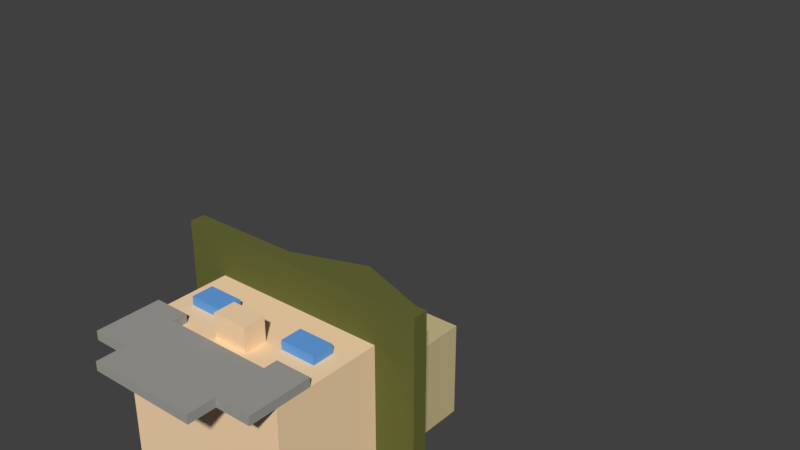 # Source: ranger-character4.blend  (saved by Blender 2.77.0; exported with 4.5.12 LTS)
import bpy
from mathutils import Matrix  # noqa: F401  (used for matrix-valued properties, if any)

bpy.ops.wm.read_factory_settings(use_empty=True)
scene = bpy.context.scene
scene.name = 'Scene'

# ---- collections
col_collection_1 = bpy.data.collections.new('Collection 1'); scene.collection.children.link(col_collection_1)

# ---- materials (node trees are filled in below, after node groups)
mat_shirt_001 = bpy.data.materials.new('shirt.001')
mat_shirt_001.alpha_threshold = 0.0
mat_shirt_001.use_transparent_shadow = False
mat_shirt_001.diffuse_color = (0.6172, 0.521, 0.2797, 1.0)
mat_shirt_001.roughness = 0.5
mat_shorts_pants_001 = bpy.data.materials.new('shorts/pants.001')
mat_shorts_pants_001.alpha_threshold = 0.0
mat_shorts_pants_001.use_transparent_shadow = False
mat_shorts_pants_001.diffuse_color = (0.1384, 0.147, 0.0382, 1.0)
mat_shorts_pants_001.roughness = 0.5
mat_shoes_001 = bpy.data.materials.new('shoes.001')
mat_shoes_001.alpha_threshold = 0.0
mat_shoes_001.use_transparent_shadow = False
mat_shoes_001.diffuse_color = (0.07324, 0.05569, 0.02044, 1.0)
mat_shoes_001.roughness = 0.5
mat_shoes_002 = bpy.data.materials.new('shoes.002')
mat_shoes_002.alpha_threshold = 0.0
mat_shoes_002.use_transparent_shadow = False
mat_shoes_002.diffuse_color = (0.07324, 0.05569, 0.02044, 1.0)
mat_shoes_002.roughness = 0.5
mat_skin_001 = bpy.data.materials.new('Skin.001')
mat_skin_001.alpha_threshold = 0.0
mat_skin_001.use_transparent_shadow = False
mat_skin_001.diffuse_color = (1.0, 0.7264, 0.448, 1.0)
mat_skin_001.roughness = 0.5
mat_eyes_001 = bpy.data.materials.new('eyes.001')
mat_eyes_001.alpha_threshold = 0.0
mat_eyes_001.use_transparent_shadow = False
mat_eyes_001.diffuse_color = (0.1377, 0.3655, 0.8, 1.0)
mat_eyes_001.roughness = 0.5
mat_beard_001 = bpy.data.materials.new('beard.001')
mat_beard_001.alpha_threshold = 0.0
mat_beard_001.use_transparent_shadow = False
mat_beard_001.diffuse_color = (0.3672, 0.3546, 0.3314, 1.0)
mat_beard_001.roughness = 0.5

# ---- material node trees

# ---- world
world_world = bpy.data.worlds.new('World'); scene.world = world_world
world_world.color = (0.05088, 0.05088, 0.05088)
world_world.use_sun_shadow = False
world_world.sun_shadow_jitter_overblur = 0.0
world_world.cycles.sampling_method = 'MANUAL'

# ---- meshes
me_cube_002 = bpy.data.meshes.new('Cube.002')
me_cube_002.from_pydata([(0.3709, 0.2114, -0.2), (0.3709, -0.2114, -0.2), (-0.3709, -0.2114, -0.2), (-0.3709, 0.2114, -0.2), (0.3709, 0.2114, -1.49e-08), (0.3709, -0.2114, -1.49e-08), (-0.3709, -0.2114, -1.49e-08), (-0.3709, 0.2114, -1.49e-08), (0.3709, 0.2114, 0.06169), (0.3709, -0.2114, 0.06169), (-0.3709, -0.2114, 0.06169), (-0.3709, 0.2114, 0.06169), (0.3941, 0.234, -1.49e-08), (0.3941, -0.234, -1.49e-08), (-0.3941, 0.234, -1.49e-08), (-0.3941, -0.234, -1.49e-08), (0.3941, 0.234, 0.06169), (0.3941, -0.234, 0.06169), (-0.3941, 0.234, 0.06169), (-0.3941, -0.234, 0.06169), (0.3709, 0.2114, 0.6617), (0.3709, -0.2114, 0.6617), (-0.3709, 0.2114, 0.6617), (-0.3709, -0.2114, 0.6617), (0.1236, -0.2114, 0.06169), (-0.1236, -0.2114, 0.06169), (0.1236, -0.2114, 0.6617), (-0.1236, -0.2114, 0.6617), (-0.3709, -0.2114, 0.2617), (-0.3709, -0.2114, 0.4617), (0.3709, -0.2114, 0.2617), (0.3709, -0.2114, 0.4617), (-0.1236, -0.2114, 0.4617), (0.1236, -0.2114, 0.2617), (0.04121, -0.2114, 0.06169), (-0.04122, -0.2114, 0.06169), (0.04121, -0.2114, 0.6617), (-0.04122, -0.2114, 0.6617), (-0.1236, -0.2114, 0.5756), (-0.1236, -0.2114, 0.1284), (-0.1236, -0.2114, 0.2617), (0.1236, -0.2114, 0.5756), (0.1236, -0.2114, 0.1284), (0.1236, -0.2114, 0.4617), (0.04121, -0.2114, 0.2617), (-0.04122, -0.2114, 0.2617), (-0.04122, -0.2114, 0.4617), (0.04121, -0.2114, 0.4617), (-0.04122, -0.2114, 0.1284), (0.04121, -0.2114, 0.1284), (-0.04122, -0.244, 0.6617), (-0.1236, -0.244, 0.6617), (0.1236, -0.244, 0.5756), (0.1236, -0.244, 0.6617), (0.04121, -0.244, 0.6617), (-0.1236, -0.244, 0.4617), (-0.1236, -0.244, 0.5756), (0.04121, -0.244, 0.2617), (-0.04122, -0.244, 0.2617), (0.04121, -0.244, 0.4617), (0.04121, -0.244, 0.1284), (-0.04122, -0.244, 0.1284), (-0.04122, -0.244, 0.5756), (0.04121, -0.244, 0.5756), (-0.04122, -0.244, 0.4617), (0.1236, -0.244, 0.4617)], [], [(0, 1, 2, 3), (11, 8, 16, 18), (0, 4, 5, 1), (1, 5, 6, 2), (2, 6, 7, 3), (4, 0, 3, 7), (11, 10, 28, 29, 23, 22), (10, 11, 18, 19), (5, 4, 12, 13), (6, 5, 13, 15), (15, 13, 17, 19), (13, 12, 16, 17), (14, 15, 19, 18), (12, 14, 18, 16), (7, 6, 15, 14), (4, 7, 14, 12), (9, 24, 34, 35, 25, 10, 19, 17), (8, 9, 17, 16), (20, 22, 23, 27, 37, 36, 26, 21), (8, 11, 22, 20), (43, 31, 21, 26, 41), (9, 8, 20, 21, 31, 30), (29, 32, 38, 27, 23), (41, 26, 53, 52), (10, 25, 39, 40, 28), (24, 9, 30, 33, 42), (33, 30, 31, 43), (40, 45, 46, 32), (38, 32, 55, 56), (44, 33, 43, 47), (25, 35, 48, 39), (39, 48, 45, 40), (35, 34, 49, 48), (27, 38, 56, 51), (34, 24, 42, 49), (49, 42, 33, 44), (36, 37, 50, 54), (44, 47, 59, 57), (26, 36, 54, 53), (43, 41, 52, 65), (49, 44, 57, 60), (28, 40, 32, 29), (63, 52, 53, 54), (58, 57, 59, 64), (61, 60, 57, 58), (56, 62, 50, 51), (62, 63, 54, 50), (55, 64, 62, 56), (64, 59, 63, 62), (59, 65, 52, 63), (47, 43, 65, 59), (32, 46, 64, 55), (48, 49, 60, 61), (37, 27, 51, 50), (46, 45, 58, 64), (45, 48, 61, 58)])
me_cube_002.polygons.foreach_set('material_index', [1, 2, 1, 1, 1, 1, 0, 2, 2, 2, 2, 2, 2, 2, 2, 2, 2, 2, 0, 0, 0, 0, 0, 2, 0, 0, 0, 0, 2, 0, 0, 0, 0, 2, 0, 0, 2, 2, 2, 2, 2, 0, 2, 2, 2, 2, 2, 2, 2, 2, 2, 2, 2, 2, 2, 2])
me_cube_002.materials.append(mat_shirt_001)
me_cube_002.materials.append(mat_shorts_pants_001)
me_cube_002.materials.append(mat_shoes_001)
me_cube_002.materials.append(mat_shoes_002)
me_cube_002.use_remesh_preserve_volume = False
me_cube_002.use_remesh_preserve_attributes = False
me_cube_002.use_mirror_vertex_groups = False
me_cube_002.update()
me_cube_001 = bpy.data.meshes.new('Cube.001')
me_cube_001.from_pydata([(-0.1, -0.1, 2.235e-08), (-0.1141, 0.1141, -0.6), (-0.1, 0.1, 2.235e-08), (0.1, -0.1, 2.235e-08), (0.1141, 0.1141, -0.6), (0.1, 0.1, 2.235e-08), (-0.08, 0.08, -0.6), (-0.08, -0.08, -0.6), (0.08, 0.08, -0.6), (0.08, -0.08, -0.6), (-0.08, 0.08, -0.7), (-0.08, -0.08, -0.7), (0.08, 0.08, -0.7), (0.08, -0.08, -0.7), (-0.1, -0.1, -0.47), (-0.1, 0.1, -0.47), (0.1, 0.1, -0.47), (0.1, -0.1, -0.47), (-0.1141, -0.1141, -0.6), (-0.1141, 0.1141, -0.47), (0.1141, 0.1141, -0.47), (0.1141, -0.1141, -0.6), (0.1141, -0.1141, -0.47), (-0.1141, -0.1141, -0.47)], [], [(14, 0, 2, 15), (15, 2, 5, 16), (16, 5, 3, 17), (17, 3, 0, 14), (1, 4, 8, 6), (5, 2, 0, 3), (9, 7, 11, 13), (18, 1, 6, 7), (4, 21, 9, 8), (21, 18, 7, 9), (10, 12, 13, 11), (6, 8, 12, 10), (8, 9, 13, 12), (7, 6, 10, 11), (17, 14, 23, 22), (15, 16, 20, 19), (21, 22, 23, 18), (4, 20, 22, 21), (1, 19, 20, 4), (18, 23, 19, 1), (14, 15, 19, 23), (16, 17, 22, 20)])
me_cube_001.polygons.foreach_set('material_index', [0, 0, 0, 0, 0, 0, 1, 0, 0, 0, 1, 1, 1, 1, 0, 0, 0, 0, 0, 0, 0, 0])
me_cube_001.materials.append(mat_shirt_001)
me_cube_001.materials.append(mat_skin_001)
me_cube_001.use_remesh_preserve_volume = False
me_cube_001.use_remesh_preserve_attributes = False
me_cube_001.use_mirror_vertex_groups = False
me_cube_001.update()
me_cube_023 = bpy.data.meshes.new('Cube.023')
me_cube_023.from_pydata([(0.1, -0.1, 2.235e-08), (0.1141, 0.1141, -0.6), (0.1, 0.1, 2.235e-08), (-0.1, -0.1, 2.235e-08), (-0.1141, 0.1141, -0.6), (-0.1, 0.1, 2.235e-08), (0.08, 0.08, -0.6), (0.08, -0.08, -0.6), (-0.08, 0.08, -0.6), (-0.08, -0.08, -0.6), (0.08, 0.08, -0.7), (0.08, -0.08, -0.7), (-0.08, 0.08, -0.7), (-0.08, -0.08, -0.7), (0.1, -0.1, -0.47), (0.1, 0.1, -0.47), (-0.1, 0.1, -0.47), (-0.1, -0.1, -0.47), (0.1141, -0.1141, -0.6), (0.1141, 0.1141, -0.47), (-0.1141, 0.1141, -0.47), (-0.1141, -0.1141, -0.6), (-0.1141, -0.1141, -0.47), (0.1141, -0.1141, -0.47)], [], [(14, 15, 2, 0), (15, 16, 5, 2), (16, 17, 3, 5), (17, 14, 0, 3), (1, 6, 8, 4), (5, 3, 0, 2), (9, 13, 11, 7), (18, 7, 6, 1), (4, 8, 9, 21), (21, 9, 7, 18), (10, 11, 13, 12), (6, 10, 12, 8), (8, 12, 13, 9), (7, 11, 10, 6), (17, 22, 23, 14), (15, 19, 20, 16), (21, 18, 23, 22), (4, 21, 22, 20), (1, 4, 20, 19), (18, 1, 19, 23), (14, 23, 19, 15), (16, 20, 22, 17)])
me_cube_023.polygons.foreach_set('material_index', [0, 0, 0, 0, 0, 0, 1, 0, 0, 0, 1, 1, 1, 1, 0, 0, 0, 0, 0, 0, 0, 0])
me_cube_023.materials.append(mat_shirt_001)
me_cube_023.materials.append(mat_skin_001)
me_cube_023.use_remesh_preserve_volume = False
me_cube_023.use_remesh_preserve_attributes = False
me_cube_023.use_mirror_vertex_groups = False
me_cube_023.update()
me_cube_019 = bpy.data.meshes.new('Cube.019')
me_cube_019.from_pydata([(0.4, -0.4, -0.4), (0.4, -0.4, 0.1665), (0.4, 0.4, 0.1665), (0.4, 0.4, 0.09746), (0.4, -0.4, 0.09746), (0.5843, -0.5868, 0.1665), (0.5843, 0.5868, 0.1665), (0.5843, 0.5868, 0.09746), (0.5843, -0.5868, 0.09746), (0.4, 0.4, 0.3878), (0.4, -0.4, 0.3878), (0.4, 0.4, -0.4), (0.32, -0.4, 0.09746), (0.24, -0.4, 0.09746), (0.16, -0.4, 0.09746), (0.08, -0.4, 0.09746), (0.4, -0.4, -0.3005), (0.4, -0.4, -0.2374), (0.4, -0.4, -0.138), (0.4, -0.4, -0.03846), (0.32, -0.4, -0.4), (0.24, -0.4, -0.4), (0.16, -0.4, -0.4), (0.08, -0.4, -0.4), (0.08, -0.4, -0.523), (0.24, -0.4, -0.3005), (0.16, -0.4, -0.3005), (0.08, -0.4, -0.3005), (0.32, -0.4, -0.2374), (0.24, -0.4, -0.2374), (0.16, -0.4, -0.2374), (0.08, -0.4, -0.2374), (0.32, -0.4, -0.138), (0.24, -0.4, -0.138), (0.16, -0.4, -0.138), (0.08, -0.4, -0.138), (0.32, -0.4, -0.03846), (0.24, -0.4, -0.03846), (0.16, -0.4, -0.03846), (0.08, -0.4, -0.03846), (0.08, -0.5079, -0.2374), (0.08, -0.5079, -0.138), (0.32, -0.4403, -0.138), (0.24, -0.4403, -0.138), (0.16, -0.4403, -0.138), (0.32, -0.4403, -0.03846), (0.24, -0.4403, -0.03846), (0.16, -0.4403, -0.03846), (0.08, -0.4397, -0.4), (0.4, -0.4397, -0.4), (0.4, -0.4397, -0.3005), (0.4, -0.4397, -0.2374), (0.32, -0.4397, -0.4), (0.24, -0.4397, -0.4), (0.16, -0.4397, -0.4), (0.08, -0.4397, -0.3005), (0.32, -0.4397, -0.3005), (0.24, -0.4397, -0.3005), (0.16, -0.4397, -0.3005), (0.32, -0.4397, -0.2374), (0.24, -0.4397, -0.2374), (0.4, -0.4, -0.523), (0.32, -0.4, -0.523), (0.24, -0.4, -0.523), (0.16, -0.4, -0.523), (0.32, -0.4397, -0.523), (0.4, -0.4397, -0.523), (0.08, -0.4397, -0.523), (0.24, -0.4397, -0.523), (0.16, -0.4397, -0.523), (0.08, -0.4, -0.6453), (0.24, -0.4, -0.6453), (0.16, -0.4, -0.6453), (0.08, -0.4397, -0.6453), (0.24, -0.4397, -0.6453), (0.16, -0.4397, -0.6453), (-0.4, -0.4, -0.4), (0.0, -0.4, 0.1665), (0.0, 0.4, 0.1665), (-0.4, -0.4, 0.1665), (-0.4, 0.4, 0.1665), (0.0, -0.4, -0.4), (0.0, 0.4, 0.5268), (-0.4, 0.4, 0.09746), (-0.4, -0.4, 0.09746), (-0.5843, -0.5868, 0.1665), (0.0, -0.5868, 0.1665), (-0.5843, 0.5868, 0.1665), (-0.5843, 0.5868, 0.09746), (0.0, 0.5868, 0.09746), (-0.5843, -0.5868, 0.09746), (-0.4, 0.4, 0.3878), (-0.4, -0.4, 0.3878), (0.0, 0.4, 0.09746), (0.0, -0.4, 0.09746), (0.0, 0.5868, 0.1665), (0.0, -0.5868, 0.09746), (0.0, -0.4, 0.5268), (-0.4, 0.4, -0.4), (0.0, 0.4, -0.4), (-0.32, -0.4, 0.09746), (-0.24, -0.4, 0.09746), (-0.16, -0.4, 0.09746), (-0.08, -0.4, 0.09746), (-0.4, -0.4, -0.3005), (-0.4, -0.4, -0.2374), (-0.4, -0.4, -0.138), (-0.4, -0.4, -0.03846), (0.0, -0.4, -0.03846), (0.0, -0.4, -0.138), (0.0, -0.4, -0.2374), (0.0, -0.4, -0.3005), (-0.32, -0.4, -0.4), (-0.24, -0.4, -0.4), (-0.16, -0.4, -0.4), (-0.08, -0.4, -0.4), (-0.08, -0.4, -0.523), (-0.24, -0.4, -0.3005), (-0.16, -0.4, -0.3005), (-0.08, -0.4, -0.3005), (-0.32, -0.4, -0.2374), (-0.24, -0.4, -0.2374), (-0.16, -0.4, -0.2374), (-0.08, -0.4, -0.2374), (-0.32, -0.4, -0.138), (-0.24, -0.4, -0.138), (-0.16, -0.4, -0.138), (-0.08, -0.4, -0.138), (-0.32, -0.4, -0.03846), (-0.24, -0.4, -0.03846), (-0.16, -0.4, -0.03846), (-0.08, -0.4, -0.03846), (0.0, -0.5079, -0.138), (0.0, -0.5079, -0.2374), (-0.08, -0.5079, -0.2374), (-0.08, -0.5079, -0.138), (-0.32, -0.4403, -0.138), (-0.24, -0.4403, -0.138), (-0.16, -0.4403, -0.138), (-0.32, -0.4403, -0.03846), (-0.24, -0.4403, -0.03846), (-0.16, -0.4403, -0.03846), (0.0, -0.4397, -0.3005), (0.0, -0.4397, -0.4), (-0.08, -0.4397, -0.4), (-0.4, -0.4397, -0.4), (-0.4, -0.4397, -0.3005), (-0.4, -0.4397, -0.2374), (-0.32, -0.4397, -0.4), (-0.24, -0.4397, -0.4), (-0.16, -0.4397, -0.4), (-0.08, -0.4397, -0.3005), (-0.32, -0.4397, -0.3005), (-0.24, -0.4397, -0.3005), (-0.16, -0.4397, -0.3005), (-0.32, -0.4397, -0.2374), (-0.24, -0.4397, -0.2374), (0.0, -0.4, -0.523), (-0.4, -0.4, -0.523), (-0.32, -0.4, -0.523), (-0.24, -0.4, -0.523), (-0.16, -0.4, -0.523), (-0.32, -0.4397, -0.523), (-0.4, -0.4397, -0.523), (-0.08, -0.4397, -0.523), (0.0, -0.4397, -0.523), (-0.24, -0.4397, -0.523), (-0.16, -0.4397, -0.523), (-0.08, -0.4, -0.6453), (0.0, -0.4, -0.6453), (-0.24, -0.4, -0.6453), (-0.16, -0.4, -0.6453), (-0.08, -0.4397, -0.6453), (0.0, -0.4397, -0.6453), (-0.24, -0.4397, -0.6453), (-0.16, -0.4397, -0.6453)], [], [(11, 3, 4, 19, 18, 17, 16, 0), (94, 15, 14, 13, 12, 4, 8, 96), (97, 10, 9, 82), (77, 1, 10, 97), (7, 6, 5, 8), (78, 2, 6, 95), (4, 3, 7, 8), (2, 1, 5, 6), (1, 2, 9, 10), (6, 7, 89, 95), (8, 5, 86, 96), (39, 15, 94, 108), (11, 0, 20, 21, 22, 23, 81, 99), (3, 93, 89, 7), (2, 78, 82, 9), (1, 77, 86, 5), (3, 11, 99, 93), (21, 20, 62, 63), (27, 31, 110, 111), (38, 34, 44, 47), (35, 39, 108, 109), (26, 27, 55, 58), (16, 17, 51, 50), (53, 54, 69, 68), (25, 26, 58, 57), (0, 16, 50, 49), (29, 25, 57, 60), (25, 29, 30, 26), (26, 30, 31, 27), (17, 18, 32, 28), (28, 32, 33, 29), (29, 33, 34, 30), (30, 34, 35, 31), (18, 19, 36, 32), (35, 109, 132, 41), (34, 33, 43, 44), (34, 38, 39, 35), (19, 4, 12, 36), (36, 12, 13, 37), (37, 13, 14, 38), (38, 14, 15, 39), (40, 41, 132, 133), (42, 45, 46, 43), (43, 46, 47, 44), (36, 37, 46, 45), (31, 35, 41, 40), (37, 38, 47, 46), (32, 36, 45, 42), (110, 31, 40, 133), (33, 32, 42, 43), (48, 55, 142, 143), (49, 50, 56, 52), (52, 56, 57, 53), (53, 57, 58, 54), (54, 58, 55, 48), (50, 51, 59, 56), (56, 59, 60, 57), (81, 23, 24, 157), (17, 28, 59, 51), (52, 53, 68, 65), (28, 29, 60, 59), (27, 111, 142, 55), (20, 0, 61, 62), (63, 62, 65, 68), (62, 61, 66, 65), (63, 68, 74, 71), (64, 63, 71, 72), (67, 165, 173, 73), (54, 48, 67, 69), (22, 21, 63, 64), (0, 49, 66, 61), (49, 52, 65, 66), (48, 143, 165, 67), (23, 22, 64, 24), (72, 71, 74, 75), (70, 72, 75, 73), (169, 70, 73, 173), (68, 69, 75, 74), (24, 64, 72, 70), (69, 67, 73, 75), (157, 24, 70, 169), (98, 76, 104, 105, 106, 107, 84, 83), (94, 96, 90, 84, 100, 101, 102, 103), (97, 82, 91, 92), (77, 97, 92, 79), (88, 90, 85, 87), (93, 89, 95, 78), (78, 95, 87, 80), (84, 90, 88, 83), (77, 86, 96, 94), (80, 87, 85, 79), (79, 92, 91, 80), (87, 95, 89, 88), (90, 96, 86, 85), (131, 108, 94, 103), (98, 99, 81, 115, 114, 113, 112, 76), (83, 88, 89, 93), (80, 91, 82, 78), (79, 85, 86, 77), (83, 93, 99, 98), (113, 160, 159, 112), (119, 111, 110, 123), (130, 141, 138, 126), (127, 109, 108, 131), (118, 154, 151, 119), (104, 146, 147, 105), (149, 166, 167, 150), (117, 153, 154, 118), (76, 145, 146, 104), (121, 156, 153, 117), (117, 118, 122, 121), (118, 119, 123, 122), (105, 120, 124, 106), (120, 121, 125, 124), (121, 122, 126, 125), (122, 123, 127, 126), (106, 124, 128, 107), (127, 135, 132, 109), (126, 138, 137, 125), (126, 127, 131, 130), (107, 128, 100, 84), (128, 129, 101, 100), (129, 130, 102, 101), (130, 131, 103, 102), (134, 133, 132, 135), (136, 137, 140, 139), (137, 138, 141, 140), (128, 139, 140, 129), (123, 134, 135, 127), (129, 140, 141, 130), (124, 136, 139, 128), (110, 133, 134, 123), (125, 137, 136, 124), (144, 143, 142, 151), (145, 148, 152, 146), (148, 149, 153, 152), (149, 150, 154, 153), (150, 144, 151, 154), (146, 152, 155, 147), (152, 153, 156, 155), (81, 157, 116, 115), (105, 147, 155, 120), (148, 162, 166, 149), (120, 155, 156, 121), (119, 151, 142, 111), (112, 159, 158, 76), (160, 166, 162, 159), (159, 162, 163, 158), (160, 170, 174, 166), (161, 171, 170, 160), (164, 172, 173, 165), (150, 167, 164, 144), (114, 161, 160, 113), (76, 158, 163, 145), (145, 163, 162, 148), (144, 164, 165, 143), (115, 116, 161, 114), (171, 175, 174, 170), (168, 172, 175, 171), (169, 173, 172, 168), (166, 174, 175, 167), (116, 168, 171, 161), (167, 175, 172, 164), (157, 169, 168, 116)])
me_cube_019.polygons.foreach_set('material_index', [0, 2, 2, 2, 2, 2, 2, 2, 2, 2, 2, 0, 0, 2, 2, 2, 0, 3, 0, 1, 0, 3, 3, 3, 3, 3, 3, 0, 0, 0, 0, 0, 0, 0, 0, 1, 0, 0, 0, 0, 0, 0, 1, 1, 1, 0, 1, 1, 0, 1, 3, 3, 3, 3, 3, 3, 3, 3, 3, 3, 3, 3, 3, 3, 3, 3, 3, 3, 3, 3, 3, 3, 3, 3, 3, 3, 3, 3, 3, 3, 3, 0, 2, 2, 2, 2, 2, 2, 2, 2, 2, 2, 2, 2, 0, 0, 2, 2, 2, 0, 3, 0, 1, 0, 3, 3, 3, 3, 3, 3, 0, 0, 0, 0, 0, 0, 0, 0, 1, 0, 0, 0, 0, 0, 0, 1, 1, 1, 0, 1, 1, 0, 1, 3, 3, 3, 3, 3, 3, 3, 3, 3, 3, 3, 3, 3, 3, 3, 3, 3, 3, 3, 3, 3, 3, 3, 3, 3, 3, 3, 3, 3, 3, 3])
me_cube_019.materials.append(mat_skin_001)
me_cube_019.materials.append(mat_eyes_001)
me_cube_019.materials.append(mat_shorts_pants_001)
me_cube_019.materials.append(mat_beard_001)
me_cube_019.use_remesh_preserve_volume = False
me_cube_019.use_remesh_preserve_attributes = False
me_cube_019.use_mirror_vertex_groups = False
me_cube_019.update()
me_cube_000 = bpy.data.meshes.new('Cube.000')
me_cube_000.from_pydata([(0.156, -0.3246, -0.453), (0.156, -0.3246, -0.6195), (-0.156, -0.3246, -0.453), (0.1719, 0.2313, -0.353), (0.1719, -0.2313, -0.353), (-0.1719, -0.2313, -0.353), (-0.1719, 0.2313, -0.353), (0.1719, 0.2313, -0.4395), (0.1719, -0.2313, -0.4395), (-0.1719, -0.2313, -0.4395), (-0.1719, 0.2313, -0.4395), (0.1564, 0.2104, -0.353), (0.1564, -0.2104, -0.353), (-0.1564, -0.2104, -0.353), (-0.1564, 0.2104, -0.353), (0.1564, 0.2104, 0.001955), (0.1564, -0.2104, 0.001955), (-0.1564, -0.2104, 0.001955), (-0.1564, 0.2104, 0.001955), (-0.156, -0.3246, -0.6195), (0.156, -0.21, -0.453), (-0.156, 0.21, -0.453), (0.156, 0.21, -0.453), (-0.156, -0.21, -0.453), (-0.156, 0.21, -0.6195), (-0.156, -0.21, -0.6195), (0.156, -0.21, -0.6195), (0.156, 0.21, -0.6195), (0.156, -0.21, -0.4395), (-0.156, -0.21, -0.4395), (-0.156, 0.21, -0.4395), (0.156, 0.21, -0.4395), (0.1564, -7.451e-08, 0.202), (-0.1564, -7.451e-08, 0.202)], [], [(5, 4, 12, 13), (7, 3, 4, 8), (8, 4, 5, 9), (9, 5, 6, 10), (0, 2, 19, 1), (3, 7, 10, 6), (31, 28, 20, 22), (30, 31, 22, 21), (20, 23, 2, 0), (11, 14, 18, 15), (4, 3, 11, 12), (6, 5, 13, 14), (3, 6, 14, 11), (16, 15, 32), (13, 12, 16, 17), (12, 11, 15, 16), (14, 13, 17, 18), (21, 22, 27, 24), (26, 20, 0, 1), (10, 7, 31, 30), (7, 8, 28, 31), (22, 20, 26, 27), (23, 25, 19, 2), (28, 29, 23, 20), (29, 30, 21, 23), (25, 26, 1, 19), (9, 10, 30, 29), (24, 27, 26, 25), (23, 21, 24, 25), (8, 9, 29, 28), (18, 17, 33), (15, 18, 33, 32), (17, 16, 32, 33)])
me_cube_000.polygons.foreach_set('material_index', [0, 0, 0, 0, 1, 0, 1, 1, 1, 0, 0, 0, 0, 0, 0, 0, 0, 1, 1, 0, 0, 1, 1, 1, 1, 1, 0, 1, 1, 0, 0, 0, 0])
me_cube_000.materials.append(mat_shorts_pants_001)
me_cube_000.materials.append(mat_shoes_001)
me_cube_000.use_remesh_preserve_volume = False
me_cube_000.use_remesh_preserve_attributes = False
me_cube_000.use_mirror_vertex_groups = False
me_cube_000.update()
me_cube_021 = bpy.data.meshes.new('Cube.021')
me_cube_021.from_pydata([(-0.156, -0.3246, -0.453), (-0.156, -0.3246, -0.6195), (0.156, -0.3246, -0.453), (-0.1719, 0.2313, -0.353), (-0.1719, -0.2313, -0.353), (0.1719, -0.2313, -0.353), (0.1719, 0.2313, -0.353), (-0.1719, 0.2313, -0.4395), (-0.1719, -0.2313, -0.4395), (0.1719, -0.2313, -0.4395), (0.1719, 0.2313, -0.4395), (-0.1564, 0.2104, -0.353), (-0.1564, -0.2104, -0.353), (0.1564, -0.2104, -0.353), (0.1564, 0.2104, -0.353), (-0.1564, 0.2104, 0.001955), (-0.1564, -0.2104, 0.001955), (0.1564, -0.2104, 0.001955), (0.1564, 0.2104, 0.001955), (0.156, -0.3246, -0.6195), (-0.156, -0.21, -0.453), (0.156, 0.21, -0.453), (-0.156, 0.21, -0.453), (0.156, -0.21, -0.453), (0.156, 0.21, -0.6195), (0.156, -0.21, -0.6195), (-0.156, -0.21, -0.6195), (-0.156, 0.21, -0.6195), (-0.156, -0.21, -0.4395), (0.156, -0.21, -0.4395), (0.156, 0.21, -0.4395), (-0.156, 0.21, -0.4395), (-0.1564, -7.451e-08, 0.202), (0.1564, -7.451e-08, 0.202)], [], [(5, 13, 12, 4), (7, 8, 4, 3), (8, 9, 5, 4), (9, 10, 6, 5), (0, 1, 19, 2), (3, 6, 10, 7), (31, 22, 20, 28), (30, 21, 22, 31), (20, 0, 2, 23), (11, 15, 18, 14), (4, 12, 11, 3), (6, 14, 13, 5), (3, 11, 14, 6), (16, 32, 15), (13, 17, 16, 12), (12, 16, 15, 11), (14, 18, 17, 13), (21, 24, 27, 22), (26, 1, 0, 20), (10, 30, 31, 7), (7, 31, 28, 8), (22, 27, 26, 20), (23, 2, 19, 25), (28, 20, 23, 29), (29, 23, 21, 30), (25, 19, 1, 26), (9, 29, 30, 10), (24, 25, 26, 27), (23, 25, 24, 21), (8, 28, 29, 9), (18, 33, 17), (15, 32, 33, 18), (17, 33, 32, 16)])
me_cube_021.polygons.foreach_set('material_index', [0, 0, 0, 0, 1, 0, 1, 1, 1, 0, 0, 0, 0, 0, 0, 0, 0, 1, 1, 0, 0, 1, 1, 1, 1, 1, 0, 1, 1, 0, 0, 0, 0])
me_cube_021.materials.append(mat_shorts_pants_001)
me_cube_021.materials.append(mat_shoes_001)
me_cube_021.use_remesh_preserve_volume = False
me_cube_021.use_remesh_preserve_attributes = False
me_cube_021.use_mirror_vertex_groups = False
me_cube_021.update()
arm_armature = bpy.data.armatures.new('Armature')  # bones are not reproduced

# ---- objects
ob_armature = bpy.data.objects.new('Armature', arm_armature)
ob_cube_000 = bpy.data.objects.new('Cube.000', me_cube_002)
ob_cube_007 = bpy.data.objects.new('Cube.007', me_cube_001)
ob_cube_016 = bpy.data.objects.new('Cube.016', me_cube_023)
ob_cube_005 = bpy.data.objects.new('Cube.005', me_cube_019)
ob_cube_006 = bpy.data.objects.new('Cube.006', me_cube_000)
ob_cube_014 = bpy.data.objects.new('Cube.014', me_cube_021)

# ---- transforms, parenting, visibility, modifiers, constraints
ob_armature.location = (0.0, 0.0, 0.6527)
ob_armature.scale = (0.6961, 0.6961, 0.6961)
ob_armature.show_in_front = True
ob_armature.lineart.crease_threshold = 0.0
ob_cube_000.parent = ob_armature
ob_cube_000.matrix_parent_inverse = Matrix(((1.437, 0.0, 0.0, -0.0), (0.0, 0.0, 1.437, -1.988), (0.0, -1.437, 0.0, 0.2368), (0.0, 0.0, 0.0, 1.0)))
ob_cube_000.location = (0.0, 0.1668, 0.8)
ob_cube_000.lock_rotations_4d = False
ob_cube_000.empty_display_type = 'ARROWS'
ob_cube_000.lineart.crease_threshold = 0.0
ob_cube_007.parent = ob_armature
ob_cube_007.matrix_parent_inverse = Matrix(((1.437, -5.916e-08, -1.748e-08, -0.6621), (-6.03e-08, -5.697e-08, -1.437, 0.7995), (-7.006e-09, 1.437, 4.701e-08, -0.2368), (0.0, 0.0, 0.0, 1.0)))
ob_cube_007.location = (0.4629, 0.1668, 1.366)
ob_cube_007.lineart.crease_threshold = 0.0
ob_cube_016.parent = ob_armature
ob_cube_016.matrix_parent_inverse = Matrix(((1.437, 1.018e-07, 3.107e-08, 0.6621), (7.388e-08, 1.571e-07, -1.437, 0.7995), (-3.568e-08, 1.437, 2.611e-07, -0.2368), (0.0, 0.0, 0.0, 1.0)))
ob_cube_016.location = (-0.4629, 0.1668, 1.366)
ob_cube_016.lineart.crease_threshold = 0.0
ob_cube_005.parent = ob_armature
ob_cube_005.matrix_parent_inverse = Matrix(((1.437, 0.0, 0.0, -0.0), (0.0, 0.0, 1.437, -3.383), (0.0, -1.437, 0.0, 0.2368), (0.0, 0.0, 0.0, 1.0)))
ob_cube_005.location = (0.0, 0.1668, 1.8)
ob_cube_005.lock_rotations_4d = False
ob_cube_005.empty_display_type = 'ARROWS'
ob_cube_005.lineart.crease_threshold = 0.0
ob_cube_006.parent = ob_armature
ob_cube_006.matrix_parent_inverse = Matrix(((1.437, 6.28e-08, -1.08e-14, -0.3054), (-7.057e-15, -8.563e-08, -1.437, -0.1248), (-6.28e-08, 1.437, -8.563e-08, -0.2368), (0.0, 0.0, 0.0, 1.0)))
ob_cube_006.location = (0.215, 0.1668, 0.622)
ob_cube_006.lock_rotations_4d = False
ob_cube_006.empty_display_type = 'ARROWS'
ob_cube_006.lineart.crease_threshold = 0.0
ob_cube_014.parent = ob_armature
ob_cube_014.matrix_parent_inverse = Matrix(((1.437, -6.28e-08, -1.08e-14, 0.3054), (-7.057e-15, 8.563e-08, -1.437, -0.1248), (6.28e-08, 1.437, 8.563e-08, -0.2368), (0.0, 0.0, 0.0, 1.0)))
ob_cube_014.location = (-0.215, 0.1668, 0.622)
ob_cube_014.lock_rotations_4d = False
ob_cube_014.empty_display_type = 'ARROWS'
ob_cube_014.lineart.crease_threshold = 0.0

# ---- collection membership
col_collection_1.objects.link(ob_armature)
col_collection_1.objects.link(ob_cube_000)
col_collection_1.objects.link(ob_cube_007)
col_collection_1.objects.link(ob_cube_016)
col_collection_1.objects.link(ob_cube_005)
col_collection_1.objects.link(ob_cube_006)
col_collection_1.objects.link(ob_cube_014)

# ---- scene / render settings (as saved in the file)
scene.frame_start = 1; scene.frame_end = 80; scene.frame_set(1)
scene.render.engine = 'BLENDER_EEVEE_NEXT'
scene.render.resolution_percentage = 50
scene.render.dither_intensity = 0.0
scene.cycles.use_denoising = False
scene.cycles.samples = 128
scene.cycles.sampling_pattern = 'TABULATED_SOBOL'
scene.cycles.light_sampling_threshold = 0.0
scene.cycles.use_adaptive_sampling = False
scene.cycles.use_light_tree = False
scene.cycles.blur_glossy = 0.0
scene.cycles.sample_clamp_indirect = 0.0
scene.view_settings.view_transform = 'Standard'
bpy.context.view_layer.update()

# ---- added for rendering (the .blend has no active camera and no usable light): camera, sun
cam_auto = bpy.data.cameras.new('AutoCamera')
cam_auto.lens = 50.0
cam_auto.sensor_width = 36.0
cam_auto.clip_end = 1000.0
ob_auto_camera = bpy.data.objects.new('AutoCamera', cam_auto)
scene.collection.objects.link(ob_auto_camera)
ob_auto_camera.location = (2.64057, -3.00185, 3.27709)
ob_auto_camera.rotation_euler = (1.09748, -7.21219e-08, 0.694738)
scene.camera = ob_auto_camera
light_auto_sun = bpy.data.lights.new('AutoSun', 'SUN')
light_auto_sun.energy = 3.0
light_auto_sun.angle = 0.0523599
ob_auto_sun = bpy.data.objects.new('AutoSun', light_auto_sun)
scene.collection.objects.link(ob_auto_sun)
ob_auto_sun.rotation_euler = (0.872665, 0.174533, 0.523599)
bpy.context.view_layer.update()

